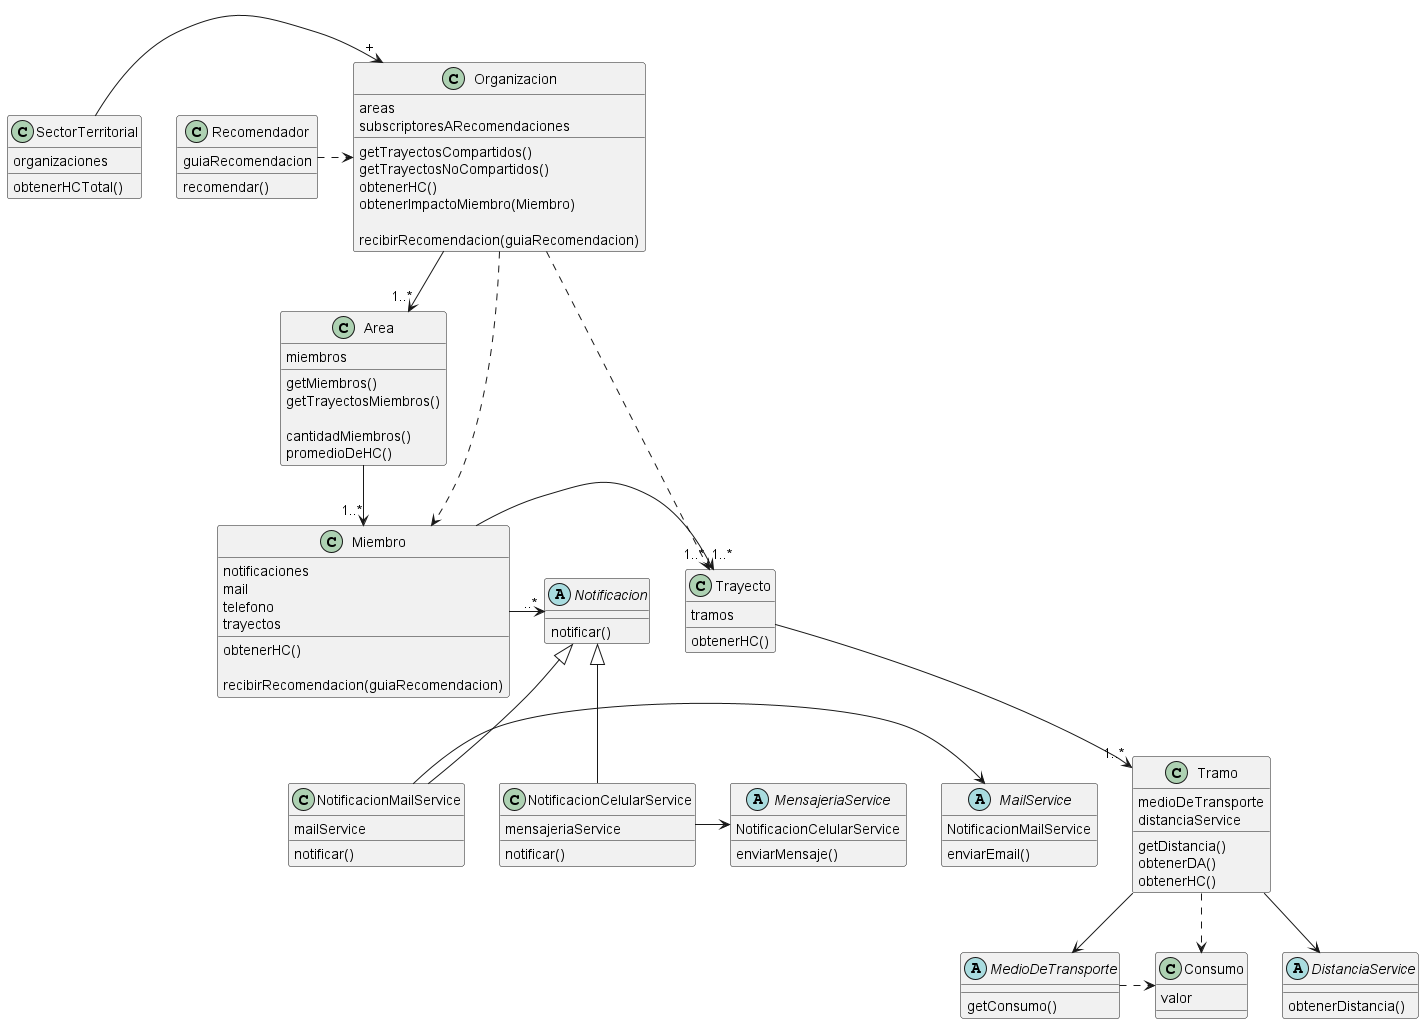

The diagram above was rendered by PlantUML. Its source (embedded in the PNG):
@startuml

    class SectorTerritorial {
        organizaciones
        obtenerHCTotal()
    }
    SectorTerritorial -> "+" Organizacion
    class Recomendador {
        guiaRecomendacion
        recomendar()
    }
    Recomendador .> Organizacion
    class Organizacion {
        areas
        subscriptoresARecomendaciones

        getTrayectosCompartidos()
        getTrayectosNoCompartidos()
        obtenerHC()
        obtenerImpactoMiembro(Miembro)

        recibirRecomendacion(guiaRecomendacion)

    }
    Organizacion .> "1..*" Trayecto
    Organizacion -> "1..*" Area
    Organizacion -down..> Miembro

    class Area {
        miembros
        getMiembros()
        getTrayectosMiembros()

        cantidadMiembros()
        promedioDeHC()
    }
    Area -> "1..*" Miembro
    class Miembro {
        notificaciones
        mail
        telefono
        trayectos

        obtenerHC()

        recibirRecomendacion(guiaRecomendacion)
    }
    Miembro -> "1..*" Trayecto
    Miembro -> "..*"Notificacion

   abstract class Notificacion{
   notificar()
   }
   class NotificacionCelularService extends Notificacion{
    mensajeriaService
    notificar()
      }
   class NotificacionMailService extends Notificacion{
    mailService
    notificar()
   }
    abstract class MensajeriaService{
    NotificacionCelularService
    enviarMensaje()
    }
    abstract class MailService{
    NotificacionMailService
    enviarEmail()
    }

    NotificacionCelularService -> MensajeriaService
    NotificacionMailService ->  MailService

    class Trayecto {
        tramos
        obtenerHC()
    }
    Trayecto --> "1..*" Tramo

    class Tramo {
        medioDeTransporte
        distanciaService
        getDistancia()
        obtenerDA()
        obtenerHC()
    }
    Tramo --> MedioDeTransporte
    Tramo ..> Consumo
    Tramo --> DistanciaService

    abstract MedioDeTransporte {
        getConsumo()
    }
    MedioDeTransporte .> Consumo
    class Consumo {
        valor
    }
    abstract class DistanciaService {
        obtenerDistancia()
    }
    @enduml